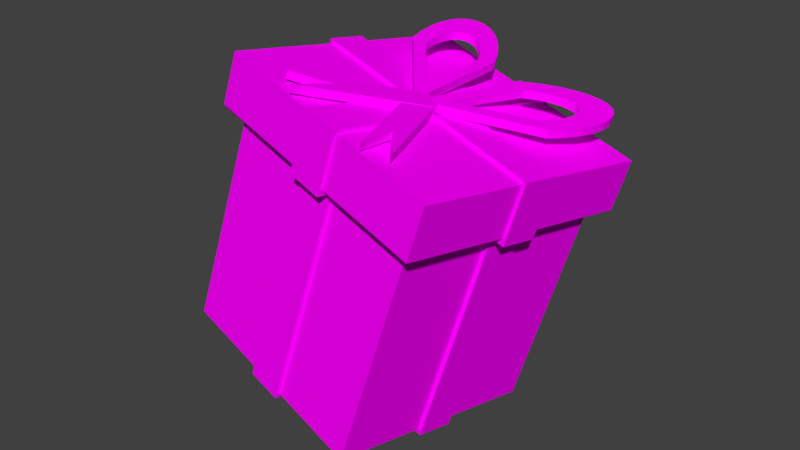 # Source: Gift.blend  (saved by Blender 2.72.0; exported with 4.5.12 LTS)
import bpy
from mathutils import Matrix  # noqa: F401  (used for matrix-valued properties, if any)

bpy.ops.wm.read_factory_settings(use_empty=True)
scene = bpy.context.scene
scene.name = 'Scene'

# ---- collections
col_collection_1 = bpy.data.collections.new('Collection 1'); scene.collection.children.link(col_collection_1)

# ---- images (referenced by path relative to the original .blend; pixels are not part of the script)
import os
ASSET_DIR = os.environ.get("B2B_ASSET_DIR", "")  # directory of the original .blend (textures are referenced by path, not embedded)
HERE = os.path.dirname(os.path.abspath(__file__))  # packed textures are extracted next to this script under _unpacked/

def load_image(name, relpath, width, height, colorspace="sRGB"):
    """Load a texture the original file referenced (path relative to the .blend, or extracted next to this script)."""
    p = next((c for c in (os.path.join(HERE, relpath), os.path.join(ASSET_DIR, relpath)) if relpath and os.path.exists(c)), "")
    if p:
        img = bpy.data.images.load(p, check_existing=True)
        img.name = name
    else:  # same state as the original file: an image datablock whose file is absent (Cycles renders it pink)
        img = bpy.data.images.new(name, width, height)
        img.source = "FILE"
        img.filepath = "//" + (relpath or name)
    img.colorspace_settings.name = colorspace
    return img
img_gifttexture_png = load_image('GiftTexture.png', 'GiftTexture.png', 1024, 1024, 'sRGB')

# ---- materials (node trees are filled in below, after node groups)
mat_material_003 = bpy.data.materials.new('Material.003')
mat_material_003.alpha_threshold = 0.0
mat_material_003.roughness = 0.5

# ---- material node trees
mat_material_003.use_nodes = True; mat_material_003.node_tree.nodes.clear()
_N = mat_material_003.node_tree.nodes; _L = mat_material_003.node_tree.links
n0 = _N.new('ShaderNodeOutputMaterial'); n0.name = 'Material Output'; n0.location = (300, 300)
n1 = _N.new('ShaderNodeBsdfDiffuse'); n1.name = 'Diffuse BSDF'; n1.location = (10, 300)
n2 = _N.new('ShaderNodeTexImage'); n2.name = 'Image Texture'; n2.location = (-180, 300)
n2.width = 140
n2.image = img_gifttexture_png
_L.new(n1.outputs[0], n0.inputs[0])
_L.new(n2.outputs[0], n1.inputs[0])
n0.is_active_output = True

# ---- world
world_world = bpy.data.worlds.new('World'); scene.world = world_world
world_world.color = (0.05088, 0.05088, 0.05088)
world_world.use_sun_shadow = False
world_world.sun_shadow_jitter_overblur = 0.0
world_world.cycles.sampling_method = 'MANUAL'
world_world.cycles.sample_map_resolution = 256

# ---- meshes
me_cube = bpy.data.meshes.new('Cube')
me_cube.from_pydata([(0.3939, -1.035, 1.508), (-0.1089, -0.1641, 1.508), (0.07299, -0.05908, 1.508), (0.5758, -0.93, 1.508), (0.3939, -1.035, 1.576), (-0.1089, -0.1641, 1.576), (0.07299, -0.05908, 1.576), (0.5758, -0.93, 1.576), (-0.01794, -0.1116, 1.576), (-0.01794, -0.1116, 1.508), (0.3322, -0.7181, 1.576), (0.3322, -0.7181, 1.508), (-0.5476, -0.93, 1.513), (-0.04477, -0.05908, 1.513), (0.1371, -0.1641, 1.513), (-0.3657, -1.035, 1.513), (-0.5476, -0.93, 1.581), (-0.04477, -0.05908, 1.581), (0.1371, -0.1641, 1.581), (-0.3657, -1.035, 1.581), (0.04616, -0.1116, 1.581), (0.04616, -0.1116, 1.513), (-0.304, -0.7181, 1.581), (-0.304, -0.7181, 1.513), (-0.02034, -0.2159, 1.561), (-0.02034, -0.2062, 1.493), (-0.181, 0.7055, 1.692), (-0.181, 0.7152, 1.623), (-0.2647, 0.8114, 1.707), (-0.2647, 0.8211, 1.638), (-0.3532, 0.9025, 1.72), (-0.3532, 0.9122, 1.651), (-0.4434, 0.9752, 1.73), (-0.4434, 0.9849, 1.662), (-0.5316, 1.027, 1.737), (-0.5316, 1.036, 1.669), (-0.6145, 1.055, 1.741), (-0.6145, 1.065, 1.673), (-0.6889, 1.059, 1.742), (-0.6889, 1.069, 1.674), (-0.752, 1.039, 1.739), (-0.752, 1.049, 1.671), (-0.8013, 0.9949, 1.733), (-0.8013, 1.005, 1.664), (-0.8349, 0.929, 1.724), (-0.8349, 0.9387, 1.655), (-0.8516, 0.8437, 1.711), (-0.8516, 0.8535, 1.643), (-0.8507, 0.7424, 1.697), (-0.8507, 0.7521, 1.629), (-0.8321, 0.6287, 1.681), (-0.8321, 0.6384, 1.612), (-0.7968, 0.5072, 1.664), (-0.7968, 0.517, 1.595), (-0.7459, 0.3826, 1.646), (-0.7459, 0.3923, 1.578), (-0.02034, -0.2159, 1.561), (-0.02034, -0.2062, 1.493), (-0.1406, -0.009678, 1.59), (-0.1406, 3.685e-05, 1.522), (-0.2642, 0.6108, 1.678), (-0.2642, 0.6205, 1.61), (-0.3117, 0.67, 1.687), (-0.3117, 0.6798, 1.618), (-0.368, 0.7279, 1.695), (-0.368, 0.7376, 1.627), (-0.4252, 0.774, 1.702), (-0.4252, 0.7837, 1.633), (-0.4812, 0.8067, 1.706), (-0.4812, 0.8164, 1.638), (-0.5339, 0.8247, 1.709), (-0.5339, 0.8344, 1.64), (-0.5811, 0.8273, 1.709), (-0.5811, 0.837, 1.641), (-0.6212, 0.8144, 1.707), (-0.6212, 0.8242, 1.639), (-0.6525, 0.7865, 1.703), (-0.6525, 0.7963, 1.635), (-0.6738, 0.7447, 1.697), (-0.6738, 0.7544, 1.629), (-0.6844, 0.6906, 1.69), (-0.6844, 0.7003, 1.621), (-0.6838, 0.6262, 1.681), (-0.6838, 0.6359, 1.612), (-0.6721, 0.554, 1.67), (-0.6721, 0.5638, 1.602), (-0.6496, 0.4769, 1.659), (-0.6496, 0.4866, 1.591), (-0.6215, 0.4066, 1.649), (-0.6215, 0.4163, 1.581), (-0.1406, -0.009679, 1.59), (-0.1406, 3.63e-05, 1.522), (-0.02134, -0.2159, 1.561), (-0.02134, -0.2062, 1.493), (0.7043, 0.3826, 1.646), (0.7043, 0.3923, 1.578), (0.7551, 0.5072, 1.664), (0.7551, 0.517, 1.595), (0.7905, 0.6287, 1.681), (0.7905, 0.6384, 1.612), (0.809, 0.7424, 1.697), (0.809, 0.7521, 1.629), (0.8099, 0.8437, 1.711), (0.8099, 0.8535, 1.643), (0.7933, 0.929, 1.724), (0.7933, 0.9387, 1.655), (0.7596, 0.9949, 1.733), (0.7596, 1.005, 1.664), (0.7103, 1.039, 1.739), (0.7103, 1.049, 1.671), (0.6473, 1.059, 1.742), (0.6473, 1.069, 1.674), (0.5728, 1.055, 1.741), (0.5728, 1.065, 1.673), (0.4899, 1.027, 1.737), (0.4899, 1.036, 1.669), (0.4017, 0.9752, 1.73), (0.4017, 0.9849, 1.662), (0.3116, 0.9025, 1.72), (0.3116, 0.9122, 1.651), (0.223, 0.8114, 1.707), (0.223, 0.8211, 1.638), (0.1394, 0.7055, 1.692), (0.1394, 0.7152, 1.623), (-0.02134, -0.2159, 1.561), (-0.02134, -0.2062, 1.493), (0.09892, -0.009678, 1.59), (0.09892, 3.681e-05, 1.522), (0.5799, 0.4066, 1.649), (0.5799, 0.4163, 1.581), (0.6079, 0.4769, 1.659), (0.6079, 0.4866, 1.591), (0.6304, 0.554, 1.67), (0.6304, 0.5638, 1.602), (0.6421, 0.6262, 1.681), (0.6421, 0.6359, 1.612), (0.6427, 0.6906, 1.69), (0.6427, 0.7003, 1.621), (0.6322, 0.7447, 1.697), (0.6322, 0.7544, 1.629), (0.6108, 0.7865, 1.703), (0.6108, 0.7963, 1.635), (0.5795, 0.8144, 1.707), (0.5795, 0.8242, 1.639), (0.5394, 0.8273, 1.709), (0.5394, 0.837, 1.641), (0.4922, 0.8247, 1.709), (0.4922, 0.8344, 1.64), (0.4395, 0.8067, 1.706), (0.4395, 0.8164, 1.638), (0.3835, 0.774, 1.702), (0.3835, 0.7837, 1.633), (0.3263, 0.7279, 1.695), (0.3263, 0.7376, 1.627), (0.27, 0.67, 1.687), (0.27, 0.6798, 1.618), (0.2226, 0.6108, 1.678), (0.2226, 0.6205, 1.61), (0.09892, -0.009679, 1.59), (0.09892, 3.626e-05, 1.522), (0.1509, 0.9363, -0.7662), (0.1509, 0.8893, -0.7662), (-0.1509, 0.8893, -0.7662), (-0.1509, 0.9363, -0.7662), (0.1509, 0.9363, 1.062), (0.1509, 0.8893, 1.062), (-0.1509, 0.8893, 1.062), (-0.1509, 0.9363, 1.062), (0.1509, 0.9363, 1.019), (0.1509, 0.8893, 1.019), (-0.1509, 0.8893, 1.019), (-0.1509, 0.9363, 1.019), (0.1509, 1.048, 1.062), (-0.1509, 1.048, 1.062), (0.1509, 1.048, 1.019), (-0.1509, 1.048, 1.019), (0.1509, 1.013, 1.019), (-0.1509, 1.013, 1.019), (-0.1509, 1.013, 1.062), (0.1509, 1.013, 1.062), (0.1509, 1.048, 1.52), (-0.1509, 1.048, 1.52), (-0.1509, 1.013, 1.52), (0.1509, 1.013, 1.52), (-0.1509, 1.013, 1.488), (0.1509, 1.013, 1.488), (0.1509, 1.048, 1.488), (-0.1509, 1.048, 1.488), (-0.1509, 0.001041, 1.52), (0.1509, 0.001041, 1.52), (-0.1509, 0.001041, 1.488), (0.1509, 0.001041, 1.488), (0.1509, 0.8893, -0.7283), (-0.1509, 0.8893, -0.7283), (-0.1509, 0.9363, -0.7283), (0.1509, 0.9363, -0.7283), (0.1509, -0.0006201, -0.7662), (-0.1509, -0.0006201, -0.7662), (0.1509, -0.0006202, -0.7283), (-0.1509, -0.0006201, -0.7283), (-0.9363, 0.1509, -0.7662), (-0.8893, 0.1509, -0.7662), (-0.8893, -0.1509, -0.7662), (-0.9363, -0.1509, -0.7662), (-0.9363, 0.1509, 1.062), (-0.8893, 0.1509, 1.062), (-0.8893, -0.1509, 1.062), (-0.9363, -0.1509, 1.062), (-0.9363, 0.1509, 1.019), (-0.8893, 0.1509, 1.019), (-0.8893, -0.1509, 1.019), (-0.9363, -0.1509, 1.019), (-1.048, 0.1509, 1.062), (-1.048, -0.1509, 1.062), (-1.048, 0.1509, 1.019), (-1.048, -0.1509, 1.019), (-1.013, 0.1509, 1.019), (-1.013, -0.1509, 1.019), (-1.013, -0.1509, 1.062), (-1.013, 0.1509, 1.062), (-1.048, 0.1509, 1.52), (-1.048, -0.1509, 1.52), (-1.013, -0.1509, 1.52), (-1.013, 0.1509, 1.52), (-1.013, -0.1509, 1.488), (-1.013, 0.1509, 1.488), (-1.048, 0.1509, 1.488), (-1.048, -0.1509, 1.488), (-0.001041, -0.1509, 1.52), (-0.001041, 0.1509, 1.52), (-0.001041, -0.1509, 1.488), (-0.001041, 0.1509, 1.488), (-0.8893, 0.1509, -0.7283), (-0.8893, -0.1509, -0.7283), (-0.9363, -0.1509, -0.7283), (-0.9363, 0.1509, -0.7283), (0.0006201, 0.1509, -0.7662), (0.0006202, -0.1509, -0.7662), (0.0006202, 0.1509, -0.7283), (0.0006202, -0.1509, -0.7283), (0.9363, -0.1509, -0.7662), (0.8893, -0.1509, -0.7662), (0.8893, 0.1509, -0.7662), (0.9363, 0.1509, -0.7662), (0.9363, -0.1509, 1.062), (0.8893, -0.1509, 1.062), (0.8893, 0.1509, 1.062), (0.9363, 0.1509, 1.062), (0.9363, -0.1509, 1.019), (0.8893, -0.1509, 1.019), (0.8893, 0.1509, 1.019), (0.9363, 0.1509, 1.019), (1.048, -0.1509, 1.062), (1.048, 0.1509, 1.062), (1.048, -0.1509, 1.019), (1.048, 0.1509, 1.019), (1.013, -0.1509, 1.019), (1.013, 0.1509, 1.019), (1.013, 0.1509, 1.062), (1.013, -0.1509, 1.062), (1.048, -0.1509, 1.52), (1.048, 0.1509, 1.52), (1.013, 0.1509, 1.52), (1.013, -0.1509, 1.52), (1.013, 0.1509, 1.488), (1.013, -0.1509, 1.488), (1.048, -0.1509, 1.488), (1.048, 0.1509, 1.488), (0.001041, 0.1509, 1.52), (0.001041, -0.1509, 1.52), (0.001041, 0.1509, 1.488), (0.001041, -0.1509, 1.488), (0.8893, -0.1509, -0.7283), (0.8893, 0.1509, -0.7283), (0.9363, 0.1509, -0.7283), (0.9363, -0.1509, -0.7283), (-0.0006202, -0.1509, -0.7662), (-0.0006202, 0.1509, -0.7662), (-0.0006202, -0.1509, -0.7283), (-0.0006202, 0.1509, -0.7283), (-0.1509, -0.9363, -0.7662), (-0.1509, -0.8893, -0.7662), (0.1509, -0.8893, -0.7662), (0.1509, -0.9363, -0.7662), (-0.1509, -0.9363, 1.062), (-0.1509, -0.8893, 1.062), (0.1509, -0.8893, 1.062), (0.1509, -0.9363, 1.062), (-0.1509, -0.9363, 1.019), (-0.1509, -0.8893, 1.019), (0.1509, -0.8893, 1.019), (0.1509, -0.9363, 1.019), (-0.1509, -1.048, 1.062), (0.1509, -1.048, 1.062), (-0.1509, -1.048, 1.019), (0.1509, -1.048, 1.019), (-0.1509, -1.013, 1.019), (0.1509, -1.013, 1.019), (0.1509, -1.013, 1.062), (-0.1509, -1.013, 1.062), (-0.1509, -1.048, 1.52), (0.1509, -1.048, 1.52), (0.1509, -1.013, 1.52), (-0.1509, -1.013, 1.52), (0.1509, -1.013, 1.488), (-0.1509, -1.013, 1.488), (-0.1509, -1.048, 1.488), (0.1509, -1.048, 1.488), (0.1509, -0.001041, 1.52), (-0.1509, -0.001041, 1.52), (0.1509, -0.001041, 1.488), (-0.1509, -0.001041, 1.488), (-0.1509, -0.8893, -0.7283), (0.1509, -0.8893, -0.7283), (0.1509, -0.9363, -0.7283), (-0.1509, -0.9363, -0.7283), (-0.1509, 0.0006202, -0.7662), (0.1509, 0.0006201, -0.7662), (-0.1509, 0.0006202, -0.7283), (0.1509, 0.0006202, -0.7283), (0.9032, 0.9032, -0.7324), (0.9032, -0.9032, -0.7324), (-0.9032, -0.9032, -0.7324), (-0.9032, 0.9032, -0.7324), (0.9032, 0.9032, 1.074), (0.9032, -0.9032, 1.074), (-0.9032, -0.9032, 1.074), (-0.9032, 0.9032, 1.074), (1.0, 1.0, 1.05), (1.0, -1.0, 1.05), (-1.0, -1.0, 1.05), (-1.0, 1.0, 1.05), (1.022, 1.022, 1.074), (1.022, -1.022, 1.074), (-1.022, -1.022, 1.074), (-1.022, 1.022, 1.074), (1.022, 1.022, 1.492), (1.022, -1.022, 1.492), (-1.022, -1.022, 1.492), (-1.022, 1.022, 1.492)], [], [(4, 5, 1, 0), (8, 6, 2, 9), (6, 7, 3, 2), (10, 4, 0, 11), (11, 9, 2, 3), (10, 8, 5, 4), (5, 8, 9, 1), (7, 10, 11, 3), (0, 1, 9, 11), (7, 6, 8, 10), (16, 17, 13, 12), (20, 18, 14, 21), (18, 19, 15, 14), (22, 16, 12, 23), (23, 21, 14, 15), (22, 20, 17, 16), (17, 20, 21, 13), (19, 22, 23, 15), (12, 13, 21, 23), (19, 18, 20, 22), (24, 25, 27, 26), (26, 27, 29, 28), (28, 29, 31, 30), (30, 31, 33, 32), (32, 33, 35, 34), (34, 35, 37, 36), (36, 37, 39, 38), (38, 39, 41, 40), (40, 41, 43, 42), (42, 43, 45, 44), (44, 45, 47, 46), (46, 47, 49, 48), (48, 49, 51, 50), (50, 51, 53, 52), (52, 53, 55, 54), (54, 55, 57, 56), (60, 61, 59, 58), (62, 63, 61, 60), (64, 65, 63, 62), (66, 67, 65, 64), (68, 69, 67, 66), (70, 71, 69, 68), (72, 73, 71, 70), (74, 75, 73, 72), (76, 77, 75, 74), (78, 79, 77, 76), (80, 81, 79, 78), (82, 83, 81, 80), (84, 85, 83, 82), (86, 87, 85, 84), (88, 89, 87, 86), (90, 91, 89, 88), (25, 24, 58, 59), (24, 26, 60, 58), (27, 25, 59, 61), (26, 28, 62, 60), (29, 27, 61, 63), (28, 30, 64, 62), (31, 29, 63, 65), (30, 32, 66, 64), (33, 31, 65, 67), (32, 34, 68, 66), (35, 33, 67, 69), (34, 36, 70, 68), (37, 35, 69, 71), (36, 38, 72, 70), (39, 37, 71, 73), (38, 40, 74, 72), (41, 39, 73, 75), (40, 42, 76, 74), (43, 41, 75, 77), (42, 44, 78, 76), (45, 43, 77, 79), (44, 46, 80, 78), (47, 45, 79, 81), (46, 48, 82, 80), (49, 47, 81, 83), (48, 50, 84, 82), (51, 49, 83, 85), (50, 52, 86, 84), (53, 51, 85, 87), (52, 54, 88, 86), (55, 53, 87, 89), (54, 56, 90, 88), (57, 55, 89, 91), (56, 57, 91, 90), (92, 93, 95, 94), (94, 95, 97, 96), (96, 97, 99, 98), (98, 99, 101, 100), (100, 101, 103, 102), (102, 103, 105, 104), (104, 105, 107, 106), (106, 107, 109, 108), (108, 109, 111, 110), (110, 111, 113, 112), (112, 113, 115, 114), (114, 115, 117, 116), (116, 117, 119, 118), (118, 119, 121, 120), (120, 121, 123, 122), (122, 123, 125, 124), (128, 129, 127, 126), (130, 131, 129, 128), (132, 133, 131, 130), (134, 135, 133, 132), (136, 137, 135, 134), (138, 139, 137, 136), (140, 141, 139, 138), (142, 143, 141, 140), (144, 145, 143, 142), (146, 147, 145, 144), (148, 149, 147, 146), (150, 151, 149, 148), (152, 153, 151, 150), (154, 155, 153, 152), (156, 157, 155, 154), (158, 159, 157, 156), (93, 92, 126, 127), (92, 94, 128, 126), (95, 93, 127, 129), (94, 96, 130, 128), (97, 95, 129, 131), (96, 98, 132, 130), (99, 97, 131, 133), (98, 100, 134, 132), (101, 99, 133, 135), (100, 102, 136, 134), (103, 101, 135, 137), (102, 104, 138, 136), (105, 103, 137, 139), (104, 106, 140, 138), (107, 105, 139, 141), (106, 108, 142, 140), (109, 107, 141, 143), (108, 110, 144, 142), (111, 109, 143, 145), (110, 112, 146, 144), (113, 111, 145, 147), (112, 114, 148, 146), (115, 113, 147, 149), (114, 116, 150, 148), (117, 115, 149, 151), (116, 118, 152, 150), (119, 117, 151, 153), (118, 120, 154, 152), (121, 119, 153, 155), (120, 122, 156, 154), (123, 121, 155, 157), (122, 124, 158, 156), (125, 123, 157, 159), (124, 125, 159, 158), (195, 192, 161, 160), (192, 193, 199, 198), (193, 194, 163, 162), (194, 195, 160, 163), (160, 161, 162, 163), (167, 166, 165, 164), (164, 165, 169, 168), (165, 166, 170, 169), (166, 167, 171, 170), (176, 177, 175, 174), (173, 172, 174, 175), (177, 178, 173, 175), (184, 185, 191, 190), (179, 176, 174, 172), (168, 171, 177, 176), (171, 167, 178, 177), (167, 164, 179, 178), (164, 168, 176, 179), (182, 183, 180, 181), (185, 186, 180, 183), (187, 184, 182, 181), (186, 187, 181, 180), (178, 179, 185, 184), (179, 172, 186, 185), (173, 178, 184, 187), (172, 173, 187, 186), (190, 191, 189, 188), (182, 184, 190, 188), (185, 183, 189, 191), (183, 182, 188, 189), (168, 169, 192, 195), (169, 170, 193, 192), (170, 171, 194, 193), (171, 168, 195, 194), (198, 199, 197, 196), (162, 161, 196, 197), (193, 162, 197, 199), (161, 192, 198, 196), (235, 232, 201, 200), (232, 233, 239, 238), (233, 234, 203, 202), (234, 235, 200, 203), (200, 201, 202, 203), (207, 206, 205, 204), (204, 205, 209, 208), (205, 206, 210, 209), (206, 207, 211, 210), (216, 217, 215, 214), (213, 212, 214, 215), (217, 218, 213, 215), (224, 225, 231, 230), (219, 216, 214, 212), (208, 211, 217, 216), (211, 207, 218, 217), (207, 204, 219, 218), (204, 208, 216, 219), (222, 223, 220, 221), (225, 226, 220, 223), (227, 224, 222, 221), (226, 227, 221, 220), (218, 219, 225, 224), (219, 212, 226, 225), (213, 218, 224, 227), (212, 213, 227, 226), (230, 231, 229, 228), (222, 224, 230, 228), (225, 223, 229, 231), (223, 222, 228, 229), (208, 209, 232, 235), (209, 210, 233, 232), (210, 211, 234, 233), (211, 208, 235, 234), (238, 239, 237, 236), (202, 201, 236, 237), (233, 202, 237, 239), (201, 232, 238, 236), (275, 272, 241, 240), (272, 273, 279, 278), (273, 274, 243, 242), (274, 275, 240, 243), (240, 241, 242, 243), (247, 246, 245, 244), (244, 245, 249, 248), (245, 246, 250, 249), (246, 247, 251, 250), (256, 257, 255, 254), (253, 252, 254, 255), (257, 258, 253, 255), (264, 265, 271, 270), (259, 256, 254, 252), (248, 251, 257, 256), (251, 247, 258, 257), (247, 244, 259, 258), (244, 248, 256, 259), (262, 263, 260, 261), (265, 266, 260, 263), (267, 264, 262, 261), (266, 267, 261, 260), (258, 259, 265, 264), (259, 252, 266, 265), (253, 258, 264, 267), (252, 253, 267, 266), (270, 271, 269, 268), (262, 264, 270, 268), (265, 263, 269, 271), (263, 262, 268, 269), (248, 249, 272, 275), (249, 250, 273, 272), (250, 251, 274, 273), (251, 248, 275, 274), (278, 279, 277, 276), (242, 241, 276, 277), (273, 242, 277, 279), (241, 272, 278, 276), (315, 312, 281, 280), (312, 313, 319, 318), (313, 314, 283, 282), (314, 315, 280, 283), (280, 281, 282, 283), (287, 286, 285, 284), (284, 285, 289, 288), (285, 286, 290, 289), (286, 287, 291, 290), (296, 297, 295, 294), (293, 292, 294, 295), (297, 298, 293, 295), (304, 305, 311, 310), (299, 296, 294, 292), (288, 291, 297, 296), (291, 287, 298, 297), (287, 284, 299, 298), (284, 288, 296, 299), (302, 303, 300, 301), (305, 306, 300, 303), (307, 304, 302, 301), (306, 307, 301, 300), (298, 299, 305, 304), (299, 292, 306, 305), (293, 298, 304, 307), (292, 293, 307, 306), (310, 311, 309, 308), (302, 304, 310, 308), (305, 303, 309, 311), (303, 302, 308, 309), (288, 289, 312, 315), (289, 290, 313, 312), (290, 291, 314, 313), (291, 288, 315, 314), (318, 319, 317, 316), (282, 281, 316, 317), (313, 282, 317, 319), (281, 312, 318, 316), (320, 321, 322, 323), (327, 326, 330, 331), (320, 324, 325, 321), (321, 325, 326, 322), (322, 326, 327, 323), (324, 320, 323, 327), (331, 330, 334, 335), (326, 325, 329, 330), (324, 327, 331, 328), (325, 324, 328, 329), (335, 334, 338, 339), (330, 329, 333, 334), (328, 331, 335, 332), (329, 328, 332, 333), (336, 339, 338, 337), (334, 333, 337, 338), (332, 335, 339, 336), (333, 332, 336, 337)])
_uv = me_cube.uv_layers.new(name='UVMap')
_uv.uv.foreach_set('vector', [0.5883, 0.0, 0.9918, 0.0, 0.9918, 1.0, 0.5883, 1.0, 0.5883, 0.0, 0.9918, 0.0, 0.9918, 1.0, 0.5883, 1.0, 0.5883, 0.0, 0.9918, 0.0, 0.9918, 1.0, 0.5883, 1.0, 0.5883, 0.0, 0.9918, 0.0, 0.9918, 1.0, 0.5883, 1.0, 0.5883, 0.0, 0.9918, 0.0, 0.9918, 1.0, 0.5883, 1.0, 0.5883, 0.0, 0.9918, 0.0, 0.9918, 1.0, 0.5883, 1.0, 0.5883, 0.0, 0.9918, 0.0, 0.9918, 1.0, 0.5883, 1.0, 0.5883, 0.0, 0.9918, 0.0, 0.9918, 1.0, 0.5883, 1.0, 0.5883, 0.0, 0.9918, 0.0, 0.9918, 1.0, 0.5883, 1.0, 0.5883, 0.0, 0.9918, 0.0, 0.9918, 1.0, 0.5883, 1.0, 0.5883, 0.0, 0.9918, 0.0, 0.9918, 1.0, 0.5883, 1.0, 0.5883, 0.0, 0.9918, 0.0, 0.9918, 1.0, 0.5883, 1.0, 0.5883, 0.0, 0.9918, 0.0, 0.9918, 1.0, 0.5883, 1.0, 0.5883, 0.0, 0.9918, 0.0, 0.9918, 1.0, 0.5883, 1.0, 0.5883, 0.0, 0.9918, 0.0, 0.9918, 1.0, 0.5883, 1.0, 0.5883, 0.0, 0.9918, 0.0, 0.9918, 1.0, 0.5883, 1.0, 0.5883, 0.0, 0.9918, 0.0, 0.9918, 1.0, 0.5883, 1.0, 0.5883, 0.0, 0.9918, 0.0, 0.9918, 1.0, 0.5883, 1.0, 0.5883, 0.0, 0.9918, 0.0, 0.9918, 1.0, 0.5883, 1.0, 0.5883, 0.0, 0.9918, 0.0, 0.9918, 1.0, 0.5883, 1.0, 0.5883, 0.0, 0.9918, 0.0, 0.9918, 1.0, 0.5883, 1.0, 0.5883, 0.0, 0.9918, 0.0, 0.9918, 1.0, 0.5883, 1.0, 0.5883, 0.0, 0.9918, 0.0, 0.9918, 1.0, 0.5883, 1.0, 0.5883, 0.0, 0.9918, 0.0, 0.9918, 1.0, 0.5883, 1.0, 0.5883, 0.0, 0.9918, 0.0, 0.9918, 1.0, 0.5883, 1.0, 0.5883, 0.0, 0.9918, 0.0, 0.9918, 1.0, 0.5883, 1.0, 0.5883, 0.0, 0.9918, 0.0, 0.9918, 1.0, 0.5883, 1.0, 0.5883, 0.0, 0.9918, 0.0, 0.9918, 1.0, 0.5883, 1.0, 0.5883, 0.0, 0.9918, 0.0, 0.9918, 1.0, 0.5883, 1.0, 0.5883, 0.0, 0.9918, 0.0, 0.9918, 1.0, 0.5883, 1.0, 0.5883, 0.0, 0.9918, 0.0, 0.9918, 1.0, 0.5883, 1.0, 0.5883, 0.0, 0.9918, 0.0, 0.9918, 1.0, 0.5883, 1.0, 0.5883, 0.0, 0.9918, 0.0, 0.9918, 1.0, 0.5883, 1.0, 0.5883, 0.0, 0.9918, 0.0, 0.9918, 1.0, 0.5883, 1.0, 0.5883, 0.0, 0.9918, 0.0, 0.9918, 1.0, 0.5883, 1.0, 0.5883, 0.0, 0.9918, 0.0, 0.9918, 1.0, 0.5883, 1.0, 0.5883, 0.0, 0.9918, 0.0, 0.9918, 1.0, 0.5883, 1.0, 0.5883, 0.0, 0.9918, 0.0, 0.9918, 1.0, 0.5883, 1.0, 0.5883, 0.0, 0.9918, 0.0, 0.9918, 1.0, 0.5883, 1.0, 0.5883, 0.0, 0.9918, 0.0, 0.9918, 1.0, 0.5883, 1.0, 0.5883, 0.0, 0.9918, 0.0, 0.9918, 1.0, 0.5883, 1.0, 0.5883, 0.0, 0.9918, 0.0, 0.9918, 1.0, 0.5883, 1.0, 0.5883, 0.0, 0.9918, 0.0, 0.9918, 1.0, 0.5883, 1.0, 0.5883, 0.0, 0.9918, 0.0, 0.9918, 1.0, 0.5883, 1.0, 0.5883, 0.0, 0.9918, 0.0, 0.9918, 1.0, 0.5883, 1.0, 0.5883, 0.0, 0.9918, 0.0, 0.9918, 1.0, 0.5883, 1.0, 0.5883, 0.0, 0.9918, 0.0, 0.9918, 1.0, 0.5883, 1.0, 0.5883, 0.0, 0.9918, 0.0, 0.9918, 1.0, 0.5883, 1.0, 0.5883, 0.0, 0.9918, 0.0, 0.9918, 1.0, 0.5883, 1.0, 0.5883, 0.0, 0.9918, 0.0, 0.9918, 1.0, 0.5883, 1.0, 0.5883, 0.0, 0.9918, 0.0, 0.9918, 1.0, 0.5883, 1.0, 0.5883, 0.0, 0.9918, 0.0, 0.9918, 1.0, 0.5883, 1.0, 0.5883, 0.0, 0.9918, 0.0, 0.9918, 1.0, 0.5883, 1.0, 0.5883, 0.0, 0.9918, 0.0, 0.9918, 1.0, 0.5883, 1.0, 0.5883, 0.0, 0.9918, 0.0, 0.9918, 1.0, 0.5883, 1.0, 0.5883, 0.0, 0.9918, 0.0, 0.9918, 1.0, 0.5883, 1.0, 0.5883, 0.0, 0.9918, 0.0, 0.9918, 1.0, 0.5883, 1.0, 0.5883, 0.0, 0.9918, 0.0, 0.9918, 1.0, 0.5883, 1.0, 0.5883, 0.0, 0.9918, 0.0, 0.9918, 1.0, 0.5883, 1.0, 0.5883, 0.0, 0.9918, 0.0, 0.9918, 1.0, 0.5883, 1.0, 0.5883, 0.0, 0.9918, 0.0, 0.9918, 1.0, 0.5883, 1.0, 0.5883, 0.0, 0.9918, 0.0, 0.9918, 1.0, 0.5883, 1.0, 0.5883, 0.0, 0.9918, 0.0, 0.9918, 1.0, 0.5883, 1.0, 0.5883, 0.0, 0.9918, 0.0, 0.9918, 1.0, 0.5883, 1.0, 0.5883, 0.0, 0.9918, 0.0, 0.9918, 1.0, 0.5883, 1.0, 0.5883, 0.0, 0.9918, 0.0, 0.9918, 1.0, 0.5883, 1.0, 0.5883, 0.0, 0.9918, 0.0, 0.9918, 1.0, 0.5883, 1.0, 0.5883, 0.0, 0.9918, 0.0, 0.9918, 1.0, 0.5883, 1.0, 0.5883, 0.0, 0.9918, 0.0, 0.9918, 1.0, 0.5883, 1.0, 0.5883, 0.0, 0.9918, 0.0, 0.9918, 1.0, 0.5883, 1.0, 0.5883, 0.0, 0.9918, 0.0, 0.9918, 1.0, 0.5883, 1.0, 0.5883, 0.0, 0.9918, 0.0, 0.9918, 1.0, 0.5883, 1.0, 0.5883, 0.0, 0.9918, 0.0, 0.9918, 1.0, 0.5883, 1.0, 0.5883, 0.0, 0.9918, 0.0, 0.9918, 1.0, 0.5883, 1.0, 0.5883, 0.0, 0.9918, 0.0, 0.9918, 1.0, 0.5883, 1.0, 0.5883, 0.0, 0.9918, 0.0, 0.9918, 1.0, 0.5883, 1.0, 0.5883, 0.0, 0.9918, 0.0, 0.9918, 1.0, 0.5883, 1.0, 0.5883, 0.0, 0.9918, 0.0, 0.9918, 1.0, 0.5883, 1.0, 0.5883, 0.0, 0.9918, 0.0, 0.9918, 1.0, 0.5883, 1.0, 0.5883, 0.0, 0.9918, 0.0, 0.9918, 1.0, 0.5883, 1.0, 0.5883, 0.0, 0.9918, 0.0, 0.9918, 1.0, 0.5883, 1.0, 0.5883, 0.0, 0.9918, 0.0, 0.9918, 1.0, 0.5883, 1.0, 0.5883, 0.0, 0.9918, 0.0, 0.9918, 1.0, 0.5883, 1.0, 0.5883, 0.0, 0.9918, 0.0, 0.9918, 1.0, 0.5883, 1.0, 0.5883, 0.0, 0.9918, 0.0, 0.9918, 1.0, 0.5883, 1.0, 0.5883, 0.0, 0.9918, 0.0, 0.9918, 1.0, 0.5883, 1.0, 0.5883, 0.0, 0.9918, 0.0, 0.9918, 1.0, 0.5883, 1.0, 0.5883, 0.0, 0.9918, 0.0, 0.9918, 1.0, 0.5883, 1.0, 0.5883, 0.0, 0.9918, 0.0, 0.9918, 1.0, 0.5883, 1.0, 0.5883, 0.0, 0.9918, 0.0, 0.9918, 1.0, 0.5883, 1.0, 0.5883, 0.0, 0.9918, 0.0, 0.9918, 1.0, 0.5883, 1.0, 0.5883, 0.0, 0.9918, 0.0, 0.9918, 1.0, 0.5883, 1.0, 0.5883, 0.0, 0.9918, 0.0, 0.9918, 1.0, 0.5883, 1.0, 0.5883, 0.0, 0.9918, 0.0, 0.9918, 1.0, 0.5883, 1.0, 0.5883, 0.0, 0.9918, 0.0, 0.9918, 1.0, 0.5883, 1.0, 0.5883, 0.0, 0.9918, 0.0, 0.9918, 1.0, 0.5883, 1.0, 0.5883, 0.0, 0.9918, 0.0, 0.9918, 1.0, 0.5883, 1.0, 0.5883, 0.0, 0.9918, 0.0, 0.9918, 1.0, 0.5883, 1.0, 0.5883, 0.0, 0.9918, 0.0, 0.9918, 1.0, 0.5883, 1.0, 0.5883, 0.0, 0.9918, 0.0, 0.9918, 1.0, 0.5883, 1.0, 0.5883, 0.0, 0.9918, 0.0, 0.9918, 1.0, 0.5883, 1.0, 0.5883, 0.0, 0.9918, 0.0, 0.9918, 1.0, 0.5883, 1.0, 0.5883, 0.0, 0.9918, 0.0, 0.9918, 1.0, 0.5883, 1.0, 0.5883, 0.0, 0.9918, 0.0, 0.9918, 1.0, 0.5883, 1.0, 0.5883, 0.0, 0.9918, 0.0, 0.9918, 1.0, 0.5883, 1.0, 0.5883, 0.0, 0.9918, 0.0, 0.9918, 1.0, 0.5883, 1.0, 0.5883, 0.0, 0.9918, 0.0, 0.9918, 1.0, 0.5883, 1.0, 0.5883, 0.0, 0.9918, 0.0, 0.9918, 1.0, 0.5883, 1.0, 0.5883, 0.0, 0.9918, 0.0, 0.9918, 1.0, 0.5883, 1.0, 0.5883, 0.0, 0.9918, 0.0, 0.9918, 1.0, 0.5883, 1.0, 0.5883, 0.0, 0.9918, 0.0, 0.9918, 1.0, 0.5883, 1.0, 0.5883, 0.0, 0.9918, 0.0, 0.9918, 1.0, 0.5883, 1.0, 0.5883, 0.0, 0.9918, 0.0, 0.9918, 1.0, 0.5883, 1.0, 0.5883, 0.0, 0.9918, 0.0, 0.9918, 1.0, 0.5883, 1.0, 0.5883, 0.0, 0.9918, 0.0, 0.9918, 1.0, 0.5883, 1.0, 0.5883, 0.0, 0.9918, 0.0, 0.9918, 1.0, 0.5883, 1.0, 0.5883, 0.0, 0.9918, 0.0, 0.9918, 1.0, 0.5883, 1.0, 0.5883, 0.0, 0.9918, 0.0, 0.9918, 1.0, 0.5883, 1.0, 0.5883, 0.0, 0.9918, 0.0, 0.9918, 1.0, 0.5883, 1.0, 0.5883, 0.0, 0.9918, 0.0, 0.9918, 1.0, 0.5883, 1.0, 0.5883, 0.0, 0.9918, 0.0, 0.9918, 1.0, 0.5883, 1.0, 0.5883, 0.0, 0.9918, 0.0, 0.9918, 1.0, 0.5883, 1.0, 0.5883, 0.0, 0.9918, 0.0, 0.9918, 1.0, 0.5883, 1.0, 0.5883, 0.0, 0.9918, 0.0, 0.9918, 1.0, 0.5883, 1.0, 0.5883, 0.0, 0.9918, 0.0, 0.9918, 1.0, 0.5883, 1.0, 0.5883, 0.0, 0.9918, 0.0, 0.9918, 1.0, 0.5883, 1.0, 0.5883, 0.0, 0.9918, 0.0, 0.9918, 1.0, 0.5883, 1.0, 0.5883, 0.0, 0.9918, 0.0, 0.9918, 1.0, 0.5883, 1.0, 0.5883, 0.0, 0.9918, 0.0, 0.9918, 1.0, 0.5883, 1.0, 0.5883, 0.0, 0.9918, 0.0, 0.9918, 1.0, 0.5883, 1.0, 0.5883, 0.0, 0.9918, 0.0, 0.9918, 1.0, 0.5883, 1.0, 0.5883, 0.0, 0.9918, 0.0, 0.9918, 1.0, 0.5883, 1.0, 0.5883, 0.0, 0.9918, 0.0, 0.9918, 1.0, 0.5883, 1.0, 0.5883, 0.0, 0.9918, 0.0, 0.9918, 1.0, 0.5883, 1.0, 0.5883, 0.0, 0.9918, 0.0, 0.9918, 1.0, 0.5883, 1.0, 0.5883, 0.0, 0.9918, 0.0, 0.9918, 1.0, 0.5883, 1.0, 0.5883, 0.0, 0.9918, 0.0, 0.9918, 1.0, 0.5883, 1.0, 0.5883, 0.0, 0.9918, 0.0, 0.9918, 1.0, 0.5883, 1.0, 0.5883, 0.0, 0.9918, 0.0, 0.9918, 1.0, 0.5883, 1.0, 0.5883, 0.0, 0.9918, 0.0, 0.9918, 1.0, 0.5883, 1.0, 0.5883, 0.0, 0.9918, 0.0, 0.9918, 1.0, 0.5883, 1.0, 0.5883, 0.0, 0.9918, 0.0, 0.9918, 1.0, 0.5883, 1.0, 0.5883, 0.0, 0.9918, 0.0, 0.9918, 1.0, 0.5883, 1.0, 0.5883, 0.0, 0.9918, 0.0, 0.9918, 1.0, 0.5883, 1.0, 0.5883, 0.0, 0.9918, 0.0, 0.9918, 1.0, 0.5883, 1.0, 0.5883, 0.0, 0.9918, 0.0, 0.9918, 1.0, 0.5883, 1.0, 0.5883, 0.0, 0.9918, 0.0, 0.9918, 1.0, 0.5883, 1.0, 0.5883, 0.0, 0.9918, 0.0, 0.9918, 1.0, 0.5883, 1.0, 0.5883, 0.0, 0.9918, 0.0, 0.9918, 1.0, 0.5883, 1.0, 0.5883, 0.0, 0.9918, 0.0, 0.9918, 1.0, 0.5883, 1.0, 0.5883, 0.0, 0.9918, 0.0, 0.9918, 1.0, 0.5883, 1.0, 0.5883, 0.0, 0.9918, 0.0, 0.9918, 1.0, 0.5883, 1.0, 0.5883, 0.0, 0.9918, 0.0, 0.9918, 1.0, 0.5883, 1.0, 0.5883, 0.0, 0.9918, 0.0, 0.9918, 1.0, 0.5883, 1.0, 0.5883, 0.0, 0.9918, 0.0, 0.9918, 1.0, 0.5883, 1.0, 0.5883, 0.0, 0.9918, 0.0, 0.9918, 1.0, 0.5883, 1.0, 0.5883, 0.0, 0.9918, 0.0, 0.9918, 1.0, 0.5883, 1.0, 0.5883, 0.0, 0.9918, 0.0, 0.9918, 1.0, 0.5883, 1.0, 0.5883, 0.0, 0.9918, 0.0, 0.9918, 1.0, 0.5883, 1.0, 0.5883, 0.0, 0.9918, 0.0, 0.9918, 1.0, 0.5883, 1.0, 0.5883, 0.0, 0.9918, 0.0, 0.9918, 1.0, 0.5883, 1.0, 0.5883, 0.0, 0.9918, 0.0, 0.9918, 1.0, 0.5883, 1.0, 0.5883, 0.0, 0.9918, 0.0, 0.9918, 1.0, 0.5883, 1.0, 0.5883, 0.0, 0.9918, 0.0, 0.9918, 1.0, 0.5883, 1.0, 0.5883, 0.0, 0.9918, 0.0, 0.9918, 1.0, 0.5883, 1.0, 0.5883, 0.0, 0.9918, 0.0, 0.9918, 1.0, 0.5883, 1.0, 0.5883, 0.0, 0.9918, 0.0, 0.9918, 1.0, 0.5883, 1.0, 0.5883, 0.0, 0.9918, 0.0, 0.9918, 1.0, 0.5883, 1.0, 0.5883, 0.0, 0.9918, 0.0, 0.9918, 1.0, 0.5883, 1.0, 0.5883, 0.0, 0.9918, 0.0, 0.9918, 1.0, 0.5883, 1.0, 0.5883, 0.0, 0.9918, 0.0, 0.9918, 1.0, 0.5883, 1.0, 0.5883, 0.0, 0.9918, 0.0, 0.9918, 1.0, 0.5883, 1.0, 0.5883, 0.0, 0.9918, 0.0, 0.9918, 1.0, 0.5883, 1.0, 0.5883, 0.0, 0.9918, 0.0, 0.9918, 1.0, 0.5883, 1.0, 0.5883, 0.0, 0.9918, 0.0, 0.9918, 1.0, 0.5883, 1.0, 0.5883, 0.0, 0.9918, 0.0, 0.9918, 1.0, 0.5883, 1.0, 0.5883, 0.0, 0.9918, 0.0, 0.9918, 1.0, 0.5883, 1.0, 0.5883, 0.0, 0.9918, 0.0, 0.9918, 1.0, 0.5883, 1.0, 0.5883, 0.0, 0.9918, 0.0, 0.9918, 1.0, 0.5883, 1.0, 0.5883, 0.0, 0.9918, 0.0, 0.9918, 1.0, 0.5883, 1.0, 0.5883, 0.0, 0.9918, 0.0, 0.9918, 1.0, 0.5883, 1.0, 0.5883, 0.0, 0.9918, 0.0, 0.9918, 1.0, 0.5883, 1.0, 0.5883, 0.0, 0.9918, 0.0, 0.9918, 1.0, 0.5883, 1.0, 0.5883, 0.0, 0.9918, 0.0, 0.9918, 1.0, 0.5883, 1.0, 0.5883, 0.0, 0.9918, 0.0, 0.9918, 1.0, 0.5883, 1.0, 0.5883, 0.0, 0.9918, 0.0, 0.9918, 1.0, 0.5883, 1.0, 0.5883, 0.0, 0.9918, 0.0, 0.9918, 1.0, 0.5883, 1.0, 0.5883, 0.0, 0.9918, 0.0, 0.9918, 1.0, 0.5883, 1.0, 0.5883, 0.0, 0.9918, 0.0, 0.9918, 1.0, 0.5883, 1.0, 0.5883, 0.0, 0.9918, 0.0, 0.9918, 1.0, 0.5883, 1.0, 0.5883, 0.0, 0.9918, 0.0, 0.9918, 1.0, 0.5883, 1.0, 0.5883, 0.0, 0.9918, 0.0, 0.9918, 1.0, 0.5883, 1.0, 0.5883, 0.0, 0.9918, 0.0, 0.9918, 1.0, 0.5883, 1.0, 0.5883, 0.0, 0.9918, 0.0, 0.9918, 1.0, 0.5883, 1.0, 0.5883, 0.0, 0.9918, 0.0, 0.9918, 1.0, 0.5883, 1.0, 0.5883, 0.0, 0.9918, 0.0, 0.9918, 1.0, 0.5883, 1.0, 0.5883, 0.0, 0.9918, 0.0, 0.9918, 1.0, 0.5883, 1.0, 0.5883, 0.0, 0.9918, 0.0, 0.9918, 1.0, 0.5883, 1.0, 0.5883, 0.0, 0.9918, 0.0, 0.9918, 1.0, 0.5883, 1.0, 0.5883, 0.0, 0.9918, 0.0, 0.9918, 1.0, 0.5883, 1.0, 0.5883, 0.0, 0.9918, 0.0, 0.9918, 1.0, 0.5883, 1.0, 0.5883, 0.0, 0.9918, 0.0, 0.9918, 1.0, 0.5883, 1.0, 0.5883, 0.0, 0.9918, 0.0, 0.9918, 1.0, 0.5883, 1.0, 0.5883, 0.0, 0.9918, 0.0, 0.9918, 1.0, 0.5883, 1.0, 0.5883, 0.0, 0.9918, 0.0, 0.9918, 1.0, 0.5883, 1.0, 0.5883, 0.0, 0.9918, 0.0, 0.9918, 1.0, 0.5883, 1.0, 0.5883, 0.0, 0.9918, 0.0, 0.9918, 1.0, 0.5883, 1.0, 0.5883, 0.0, 0.9918, 0.0, 0.9918, 1.0, 0.5883, 1.0, 0.5883, 0.0, 0.9918, 0.0, 0.9918, 1.0, 0.5883, 1.0, 0.5883, 0.0, 0.9918, 0.0, 0.9918, 1.0, 0.5883, 1.0, 0.5883, 0.0, 0.9918, 0.0, 0.9918, 1.0, 0.5883, 1.0, 0.5883, 0.0, 0.9918, 0.0, 0.9918, 1.0, 0.5883, 1.0, 0.5883, 0.0, 0.9918, 0.0, 0.9918, 1.0, 0.5883, 1.0, 0.5883, 0.0, 0.9918, 0.0, 0.9918, 1.0, 0.5883, 1.0, 0.5883, 0.0, 0.9918, 0.0, 0.9918, 1.0, 0.5883, 1.0, 0.5883, 0.0, 0.9918, 0.0, 0.9918, 1.0, 0.5883, 1.0, 0.5883, 0.0, 0.9918, 0.0, 0.9918, 1.0, 0.5883, 1.0, 0.5883, 0.0, 0.9918, 0.0, 0.9918, 1.0, 0.5883, 1.0, 0.5883, 0.0, 0.9918, 0.0, 0.9918, 1.0, 0.5883, 1.0, 0.5883, 0.0, 0.9918, 0.0, 0.9918, 1.0, 0.5883, 1.0, 0.5883, 0.0, 0.9918, 0.0, 0.9918, 1.0, 0.5883, 1.0, 0.5883, 0.0, 0.9918, 0.0, 0.9918, 1.0, 0.5883, 1.0, 0.5883, 0.0, 0.9918, 0.0, 0.9918, 1.0, 0.5883, 1.0, 0.5883, 0.0, 0.9918, 0.0, 0.9918, 1.0, 0.5883, 1.0, 0.5883, 0.0, 0.9918, 0.0, 0.9918, 1.0, 0.5883, 1.0, 0.5883, 0.0, 0.9918, 0.0, 0.9918, 1.0, 0.5883, 1.0, 0.5883, 0.0, 0.9918, 0.0, 0.9918, 1.0, 0.5883, 1.0, 0.5883, 0.0, 0.9918, 0.0, 0.9918, 1.0, 0.5883, 1.0, 0.5883, 0.0, 0.9918, 0.0, 0.9918, 1.0, 0.5883, 1.0, 0.5883, 0.0, 0.9918, 0.0, 0.9918, 1.0, 0.5883, 1.0, 0.5883, 0.0, 0.9918, 0.0, 0.9918, 1.0, 0.5883, 1.0, 0.5883, 0.0, 0.9918, 0.0, 0.9918, 1.0, 0.5883, 1.0, 0.5883, 0.0, 0.9918, 0.0, 0.9918, 1.0, 0.5883, 1.0, 0.5883, 0.0, 0.9918, 0.0, 0.9918, 1.0, 0.5883, 1.0, 0.5883, 0.0, 0.9918, 0.0, 0.9918, 1.0, 0.5883, 1.0, 0.5883, 0.0, 0.9918, 0.0, 0.9918, 1.0, 0.5883, 1.0, 0.5883, 0.0, 0.9918, 0.0, 0.9918, 1.0, 0.5883, 1.0, 0.5883, 0.0, 0.9918, 0.0, 0.9918, 1.0, 0.5883, 1.0, 0.5883, 0.0, 0.9918, 0.0, 0.9918, 1.0, 0.5883, 1.0, 0.5883, 0.0, 0.9918, 0.0, 0.9918, 1.0, 0.5883, 1.0, 0.5883, 0.0, 0.9918, 0.0, 0.9918, 1.0, 0.5883, 1.0, 0.5883, 0.0, 0.9918, 0.0, 0.9918, 1.0, 0.5883, 1.0, 0.5883, 0.0, 0.9918, 0.0, 0.9918, 1.0, 0.5883, 1.0, 0.5883, 0.0, 0.9918, 0.0, 0.9918, 1.0, 0.5883, 1.0, 0.5883, 0.0, 0.9918, 0.0, 0.9918, 1.0, 0.5883, 1.0, 0.5883, 0.0, 0.9918, 0.0, 0.9918, 1.0, 0.5883, 1.0, 0.5883, 0.0, 0.9918, 0.0, 0.9918, 1.0, 0.5883, 1.0, 0.5883, 0.0, 0.9918, 0.0, 0.9918, 1.0, 0.5883, 1.0, 0.5883, 0.0, 0.9918, 0.0, 0.9918, 1.0, 0.5883, 1.0, 0.5883, 0.0, 0.9918, 0.0, 0.9918, 1.0, 0.5883, 1.0, 0.5883, 0.0, 0.9918, 0.0, 0.9918, 1.0, 0.5883, 1.0, 0.5883, 0.0, 0.9918, 0.0, 0.9918, 1.0, 0.5883, 1.0, 0.5883, 0.0, 0.9918, 0.0, 0.9918, 1.0, 0.5883, 1.0, 0.5883, 0.0, 0.9918, 0.0, 0.9918, 1.0, 0.5883, 1.0, 0.5883, 0.0, 0.9918, 0.0, 0.9918, 1.0, 0.5883, 1.0, 0.5883, 0.0, 0.9918, 0.0, 0.9918, 1.0, 0.5883, 1.0, 0.5883, 0.0, 0.9918, 0.0, 0.9918, 1.0, 0.5883, 1.0, 0.5883, 0.0, 0.9918, 0.0, 0.9918, 1.0, 0.5883, 1.0, 0.5883, 0.0, 0.9918, 0.0, 0.9918, 1.0, 0.5883, 1.0, 0.5883, 0.0, 0.9918, 0.0, 0.9918, 1.0, 0.5883, 1.0, 0.5883, 0.0, 0.9918, 0.0, 0.9918, 1.0, 0.5883, 1.0, 0.5883, 0.0, 0.9918, 0.0, 0.9918, 1.0, 0.5883, 1.0, 0.5883, 0.0, 0.9918, 0.0, 0.9918, 1.0, 0.5883, 1.0, 0.5883, 0.0, 0.9918, 0.0, 0.9918, 1.0, 0.5883, 1.0, 0.5883, 0.0, 0.9918, 0.0, 0.9918, 1.0, 0.5883, 1.0, 0.5883, 0.0, 0.9918, 0.0, 0.9918, 1.0, 0.5883, 1.0, 0.5883, 0.0, 0.9918, 0.0, 0.9918, 1.0, 0.5883, 1.0, 0.5883, 0.0, 0.9918, 0.0, 0.9918, 1.0, 0.5883, 1.0, 0.5883, 0.0, 0.9918, 0.0, 0.9918, 1.0, 0.5883, 1.0, 0.5883, 0.0, 0.9918, 0.0, 0.9918, 1.0, 0.5883, 1.0, 0.5883, 0.0, 0.9918, 0.0, 0.9918, 1.0, 0.5883, 1.0, 0.5883, 0.0, 0.9918, 0.0, 0.9918, 1.0, 0.5883, 1.0, 0.5883, 0.0, 0.9918, 0.0, 0.9918, 1.0, 0.5883, 1.0, 0.5883, 0.0, 0.9918, 0.0, 0.9918, 1.0, 0.5883, 1.0, 0.5883, 0.0, 0.9918, 0.0, 0.9918, 1.0, 0.5883, 1.0, 0.5883, 0.0, 0.9918, 0.0, 0.9918, 1.0, 0.5883, 1.0, 0.5883, 0.0, 0.9918, 0.0, 0.9918, 1.0, 0.5883, 1.0, 0.5883, 0.0, 0.9918, 0.0, 0.9918, 1.0, 0.5883, 1.0, 0.5883, 0.0, 0.9918, 0.0, 0.9918, 1.0, 0.5883, 1.0, 0.5883, 0.0, 0.9918, 0.0, 0.9918, 1.0, 0.5883, 1.0, 0.5883, 0.0, 0.9918, 0.0, 0.9918, 1.0, 0.5883, 1.0, 0.5883, 0.0, 0.9918, 0.0, 0.9918, 1.0, 0.5883, 1.0, 0.5883, 0.0, 0.9918, 0.0, 0.9918, 1.0, 0.5883, 1.0, 0.5883, 0.0, 0.9918, 0.0, 0.9918, 1.0, 0.5883, 1.0, 0.5883, 0.0, 0.9918, 0.0, 0.9918, 1.0, 0.5883, 1.0, 0.5883, 0.0, 0.9918, 0.0, 0.9918, 1.0, 0.5883, 1.0, 0.5883, 0.0, 0.9918, 0.0, 0.9918, 1.0, 0.5883, 1.0, 0.5883, 0.0, 0.9918, 0.0, 0.9918, 1.0, 0.5883, 1.0, 0.5883, 0.0, 0.9918, 0.0, 0.9918, 1.0, 0.5883, 1.0, 0.5883, 0.0, 0.9918, 0.0, 0.9918, 1.0, 0.5883, 1.0, 0.5883, 0.0, 0.9918, 0.0, 0.9918, 1.0, 0.5883, 1.0, 0.5883, 0.0, 0.9918, 0.0, 0.9918, 1.0, 0.5883, 1.0, 0.5883, 0.0, 0.9918, 0.0, 0.9918, 1.0, 0.5883, 1.0, 0.5883, 0.0, 0.9918, 0.0, 0.9918, 1.0, 0.5883, 1.0, 0.5883, 0.0, 0.9918, 0.0, 0.9918, 1.0, 0.5883, 1.0, 0.5883, 0.0, 0.9918, 0.0, 0.9918, 1.0, 0.5883, 1.0, 0.5883, 0.0, 0.9918, 0.0, 0.9918, 1.0, 0.5883, 1.0, 0.5883, 0.0, 0.9918, 0.0, 0.9918, 1.0, 0.5883, 1.0, 0.5883, 0.0, 0.9918, 0.0, 0.9918, 1.0, 0.5883, 1.0, 0.5883, 0.0, 0.9918, 0.0, 0.9918, 1.0, 0.5883, 1.0, 0.5883, 0.0, 0.9918, 0.0, 0.9918, 1.0, 0.5883, 1.0, 0.5883, 0.0, 0.9918, 0.0, 0.9918, 1.0, 0.5883, 1.0, 0.5883, 0.0, 0.9918, 0.0, 0.9918, 1.0, 0.5883, 1.0, 0.5883, 0.0, 0.9918, 0.0, 0.9918, 1.0, 0.5883, 1.0, 0.004787, 0.0, 0.5783, 0.0, 0.5783, 1.0, 0.004787, 1.0, 0.004787, 0.0, 0.5783, 0.0, 0.5783, 1.0, 0.004787, 1.0, 0.004787, 0.0, 0.5783, 0.0, 0.5783, 1.0, 0.004787, 1.0, 0.004787, 0.0, 0.5783, 0.0, 0.5783, 1.0, 0.004787, 1.0, 0.004787, 0.0, 0.5783, 0.0, 0.5783, 1.0, 0.004787, 1.0, 0.004787, 0.0, 0.5783, 0.0, 0.5783, 1.0, 0.004787, 1.0, 0.004787, 0.0, 0.5783, 0.0, 0.5783, 1.0, 0.004787, 1.0, 0.004787, 0.0, 0.5783, 0.0, 0.5783, 1.0, 0.004787, 1.0, 0.004787, 0.0, 0.5783, 0.0, 0.5783, 1.0, 0.004787, 1.0, 0.004787, 0.0, 0.5783, 0.0, 0.5783, 1.0, 0.004787, 1.0, 0.004787, 0.0, 0.5783, 0.0, 0.5783, 1.0, 0.004787, 1.0, 0.004787, 0.0, 0.5783, 0.0, 0.5783, 1.0, 0.004787, 1.0, 0.004787, 0.0, 0.5783, 0.0, 0.5783, 1.0, 0.004787, 1.0, 0.004787, 0.0, 0.5783, 0.0, 0.5783, 1.0, 0.004787, 1.0, 0.004787, 0.0, 0.5783, 0.0, 0.5783, 1.0, 0.004787, 1.0, 0.004787, 0.0, 0.5783, 0.0, 0.5783, 1.0, 0.004787, 1.0, 0.004787, 0.0, 0.5783, 0.0, 0.5783, 1.0, 0.004787, 1.0, 0.004787, 0.0, 0.5783, 0.0, 0.5783, 1.0, 0.004787, 1.0])
me_cube.materials.append(mat_material_003)
me_cube.use_remesh_preserve_volume = False
me_cube.use_remesh_preserve_attributes = False
me_cube.use_mirror_vertex_groups = False
me_cube.update()

# ---- objects
ob_cube = bpy.data.objects.new('Cube', me_cube)

# ---- transforms, parenting, visibility, modifiers, constraints
ob_cube.location = (0.0, 0.0, 0.0)
ob_cube.rotation_euler = (-0.1545, 0.2216, 6.109)
ob_cube.lock_rotations_4d = False
ob_cube.empty_display_type = 'ARROWS'
ob_cube.lineart.crease_threshold = 0.0

# ---- collection membership
col_collection_1.objects.link(ob_cube)

# ---- scene / render settings (as saved in the file)
scene.frame_start = 1; scene.frame_end = 36; scene.frame_set(36)
scene.render.engine = 'CYCLES'
scene.render.image_settings.color_mode = 'RGB'
scene.render.resolution_x = 1280
scene.render.resolution_y = 720
scene.render.fps = 25
scene.render.dither_intensity = 0.0
scene.cycles.use_denoising = False
scene.cycles.samples = 10
scene.cycles.sampling_pattern = 'TABULATED_SOBOL'
scene.cycles.light_sampling_threshold = 0.0
scene.cycles.use_adaptive_sampling = False
scene.cycles.use_light_tree = False
scene.cycles.blur_glossy = 0.0
scene.cycles.pixel_filter_type = 'GAUSSIAN'
scene.cycles.sample_clamp_indirect = 0.0
scene.view_settings.view_transform = 'Standard'
bpy.context.view_layer.update()

# ---- added for rendering (the .blend has no active camera and no usable light): camera, sun
cam_auto = bpy.data.cameras.new('AutoCamera')
cam_auto.lens = 50.0
cam_auto.sensor_width = 36.0
cam_auto.clip_end = 1000.0
ob_auto_camera = bpy.data.objects.new('AutoCamera', cam_auto)
scene.collection.objects.link(ob_auto_camera)
ob_auto_camera.location = (4.84018, -5.59982, 4.24581)
ob_auto_camera.rotation_euler = (1.09748, -7.21219e-08, 0.694738)
scene.camera = ob_auto_camera
light_auto_sun = bpy.data.lights.new('AutoSun', 'SUN')
light_auto_sun.energy = 3.0
light_auto_sun.angle = 0.0523599
ob_auto_sun = bpy.data.objects.new('AutoSun', light_auto_sun)
scene.collection.objects.link(ob_auto_sun)
ob_auto_sun.rotation_euler = (0.872665, 0.174533, 0.523599)
bpy.context.view_layer.update()
